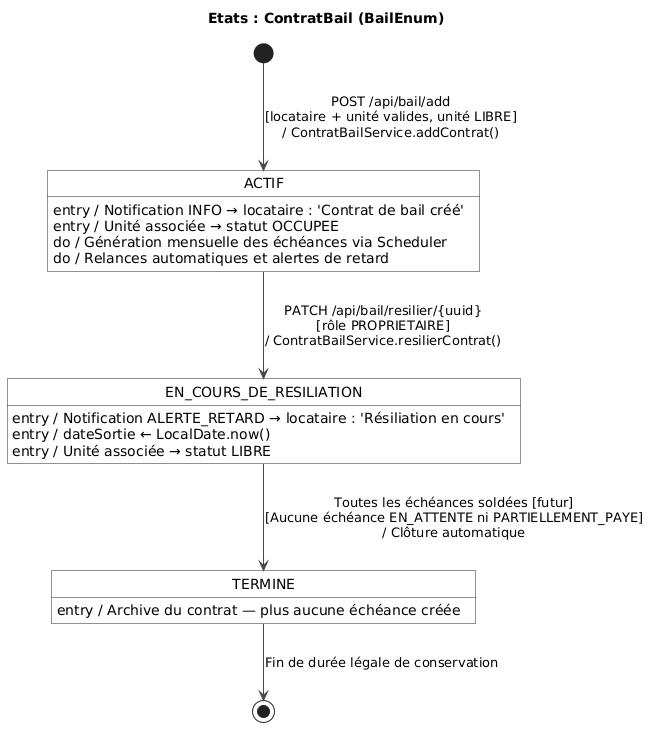

The diagram above was rendered by PlantUML. Its source (embedded in the PNG):
@startuml
skinparam roundcorner 0
skinparam state {
    BackgroundColor #FFFFFF
    BorderColor #222222
    ArrowColor #444444
}

title Etats : ContratBail (BailEnum)

[*] --> ACTIF : POST /api/bail/add\n[locataire + unité valides, unité LIBRE]\n/ ContratBailService.addContrat()

' Définition des états et de leurs actions internes (Syntaxe standard sécurisée)
ACTIF : entry / Notification INFO → locataire : 'Contrat de bail créé'
ACTIF : entry / Unité associée → statut OCCUPEE
ACTIF : do / Génération mensuelle des échéances via Scheduler
ACTIF : do / Relances automatiques et alertes de retard

EN_COURS_DE_RESILIATION : entry / Notification ALERTE_RETARD → locataire : 'Résiliation en cours'
EN_COURS_DE_RESILIATION : entry / dateSortie ← LocalDate.now()
EN_COURS_DE_RESILIATION : entry / Unité associée → statut LIBRE

TERMINE : entry / Archive du contrat — plus aucune échéance créée

' Transitions entre les blocs d'états
ACTIF --> EN_COURS_DE_RESILIATION : PATCH /api/bail/resilier/{uuid}\n[rôle PROPRIETAIRE]\n/ ContratBailService.resilierContrat()

EN_COURS_DE_RESILIATION --> TERMINE : Toutes les échéances soldées [futur]\n[Aucune échéance EN_ATTENTE ni PARTIELLEMENT_PAYE]\n/ Clôture automatique

TERMINE --> [*] : Fin de durée légale de conservation
@enduml